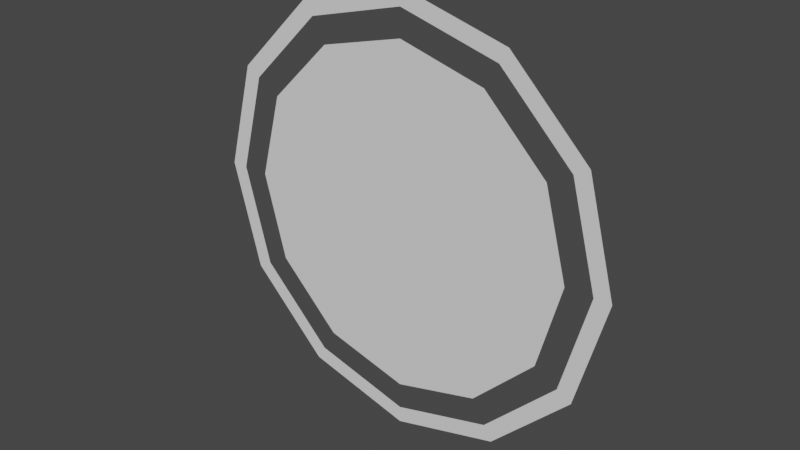 # Source: Palm.blend  (saved by Blender 2.92.15; exported with 4.5.12 LTS)
import bpy
from mathutils import Matrix  # noqa: F401  (used for matrix-valued properties, if any)

bpy.ops.wm.read_factory_settings(use_empty=True)
scene = bpy.context.scene
scene.name = 'Scene'

# ---- collections
col_collection = bpy.data.collections.new('Collection'); scene.collection.children.link(col_collection)

# ---- world
world_world = bpy.data.worlds.new('World'); scene.world = world_world
world_world.use_nodes = True; world_world.node_tree.nodes.clear()
_N = world_world.node_tree.nodes; _L = world_world.node_tree.links
n0 = _N.new('ShaderNodeOutputWorld'); n0.name = 'World Output'; n0.location = (300, 300)
n1 = _N.new('ShaderNodeBackground'); n1.name = 'Background'; n1.location = (10, 300)
n1.inputs[0].default_value = (0.05088, 0.05088, 0.05088, 1.0)
_L.new(n1.outputs[0], n0.inputs[0])
n0.is_active_output = True
world_world.color = (0.05088, 0.05088, 0.05088)
world_world.use_sun_shadow = False
world_world.sun_shadow_jitter_overblur = 0.0

# ---- meshes
me_circle = bpy.data.meshes.new('Circle')
me_circle.from_pydata([(0.05533, -1.726e-08, 0.09583), (0.09583, -1.726e-08, 0.05533), (0.1107, -2.327e-08, -3.377e-08), (0.09583, -2.757e-08, -0.05533), (0.05533, -2.757e-08, -0.09583), (-1.383e-08, -2.757e-08, -0.1107), (-0.05533, -2.757e-08, -0.09583), (-0.09583, -2.757e-08, -0.05533), (-0.1107, -2.327e-08, 1.284e-08), (-0.09583, -1.726e-08, 0.05533), (-0.05533, -1.726e-08, 0.09583), (2.883e-09, -1.726e-08, 0.1107), (2.095e-09, -1.682e-08, 0.12), (-0.06, -1.682e-08, 0.1039), (-0.1039, -1.682e-08, 0.06), (-0.12, -2.333e-08, 1.354e-08), (-0.1039, -2.799e-08, -0.06), (-0.06, -2.799e-08, -0.1039), (-1.602e-08, -2.799e-08, -0.12), (0.06, -2.799e-08, -0.1039), (0.1039, -2.799e-08, -0.06), (0.12, -2.333e-08, -3.701e-08), (0.1039, -1.682e-08, 0.06), (0.06, -1.682e-08, 0.1039)], [], [(21, 2, 1, 22), (22, 1, 0, 23), (13, 10, 9, 14), (14, 9, 8, 15), (15, 8, 7, 16), (23, 0, 11, 12), (16, 7, 6, 17), (17, 6, 5, 18), (18, 5, 4, 19), (19, 4, 3, 20), (12, 11, 10, 13), (20, 3, 2, 21)])
_uv = me_circle.uv_layers.new(name='UVMap')
_uv.uv.foreach_set('vector', [0.0, 0.0, 0.0, 0.0, 0.0, 0.0, 0.0, 0.0, 0.0, 0.0, 0.0, 0.0, 0.0, 0.0, 0.0, 0.0, 0.0, 0.0, 0.0, 0.0, 0.0, 0.0, 0.0, 0.0, 0.0, 0.0, 0.0, 0.0, 0.0, 0.0, 0.0, 0.0, 0.0, 0.0, 0.0, 0.0, 0.0, 0.0, 0.0, 0.0, 0.0, 0.0, 0.0, 0.0, 0.0, 0.0, 0.0, 0.0, 0.0, 0.0, 0.0, 0.0, 0.0, 0.0, 0.0, 0.0, 0.0, 0.0, 0.0, 0.0, 0.0, 0.0, 0.0, 0.0, 0.0, 0.0, 0.0, 0.0, 0.0, 0.0, 0.0, 0.0, 0.0, 0.0, 0.0, 0.0, 0.0, 0.0, 0.0, 0.0, 0.0, 0.0, 0.0, 0.0, 0.0, 0.0, 0.0, 0.0, 0.0, 0.0, 0.0, 0.0, 0.0, 0.0, 0.0, 0.0])
me_circle.use_remesh_fix_poles = True
me_circle.use_remesh_preserve_attributes = False
me_circle.use_mirror_vertex_groups = False
me_circle.update()
me_circle_001 = bpy.data.meshes.new('Circle.001')
me_circle_001.from_pydata([(8.765e-09, -1.561e-07, 0.09566), (-0.04783, -1.504e-07, 0.08285), (-0.08285, -1.475e-07, 0.04783), (-0.09566, -1.466e-07, 3.958e-09), (-0.08285, -1.447e-07, -0.04783), (-0.04783, -1.447e-07, -0.08285), (-5.68e-09, -1.447e-07, -0.09566), (0.04783, -1.447e-07, -0.08285), (0.08285, -1.447e-07, -0.04783), (0.09566, -1.466e-07, -3.634e-08), (0.08285, -1.475e-07, 0.04783), (0.04783, -1.504e-07, 0.08285)], [], [(1, 0, 11, 10, 9, 8, 7, 6, 5, 4, 3, 2)])
_uv = me_circle_001.uv_layers.new(name='UVMap')
_uv.uv.foreach_set('vector', [0.0, 0.0, 0.0, 0.0, 0.0, 0.0, 0.0, 0.0, 0.0, 0.0, 0.0, 0.0, 0.0, 0.0, 0.0, 0.0, 0.0, 0.0, 0.0, 0.0, 0.0, 0.0, 0.0, 0.0])
me_circle_001.use_remesh_fix_poles = True
me_circle_001.use_remesh_preserve_attributes = False
me_circle_001.use_mirror_vertex_groups = False
me_circle_001.update()

# ---- objects
ob_ring = bpy.data.objects.new('Ring', me_circle)
ob_circle = bpy.data.objects.new('Circle', me_circle_001)

# ---- transforms, parenting, visibility, modifiers, constraints
ob_ring.location = (0.0, 0.0, 0.0)
ob_ring.lineart.crease_threshold = 0.0
ob_circle.location = (0.0, 0.0, 0.0)
ob_circle.lineart.crease_threshold = 0.0

# ---- collection membership
col_collection.objects.link(ob_ring)
col_collection.objects.link(ob_circle)

# ---- scene / render settings (as saved in the file)
scene.frame_start = 1; scene.frame_end = 250; scene.frame_set(174)
scene.render.engine = 'BLENDER_EEVEE_NEXT'
scene.cycles.use_denoising = False
scene.cycles.samples = 128
scene.cycles.sampling_pattern = 'TABULATED_SOBOL'
scene.cycles.use_adaptive_sampling = False
scene.cycles.use_light_tree = False
scene.view_settings.view_transform = 'Filmic'
bpy.context.view_layer.update()

# ---- added for rendering (the .blend has no active camera and no usable light): camera, sun
cam_auto = bpy.data.cameras.new('AutoCamera')
cam_auto.lens = 50.0
cam_auto.sensor_width = 36.0
cam_auto.clip_end = 1000.0
ob_auto_camera = bpy.data.objects.new('AutoCamera', cam_auto)
scene.collection.objects.link(ob_auto_camera)
ob_auto_camera.location = (0.314032, -0.376838, 0.251225)
ob_auto_camera.rotation_euler = (1.09748, -7.21219e-08, 0.694738)
scene.camera = ob_auto_camera
light_auto_sun = bpy.data.lights.new('AutoSun', 'SUN')
light_auto_sun.energy = 3.0
light_auto_sun.angle = 0.0523599
ob_auto_sun = bpy.data.objects.new('AutoSun', light_auto_sun)
scene.collection.objects.link(ob_auto_sun)
ob_auto_sun.rotation_euler = (0.872665, 0.174533, 0.523599)
bpy.context.view_layer.update()
